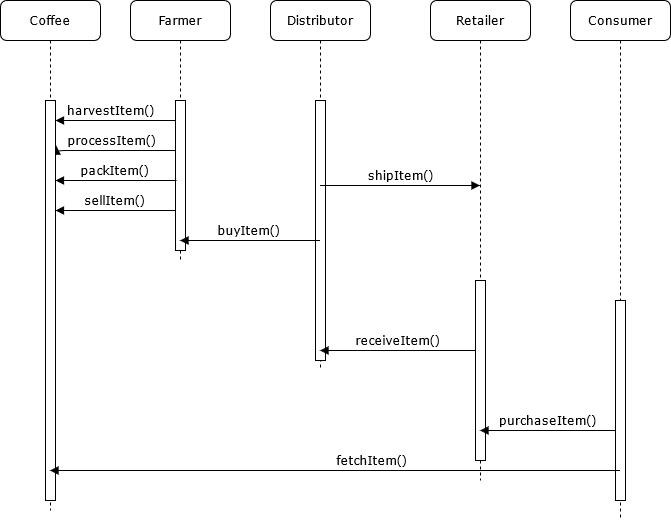

The diagram above was exported from draw.io. Its source (the exported page's mxGraphModel, read from the mxfile embedded in the PNG):
<mxGraphModel dx="1662" dy="762" grid="1" gridSize="10" guides="1" tooltips="1" connect="1" arrows="1" fold="1" page="1" pageScale="1" pageWidth="1100" pageHeight="850" background="none" math="0" shadow="0">
  <root>
    <mxCell id="0" />
    <mxCell id="1" parent="0" />
    <mxCell id="7baba1c4bc27f4b0-2" value="Distributor" style="shape=umlLifeline;perimeter=lifelinePerimeter;whiteSpace=wrap;html=1;container=1;collapsible=0;recursiveResize=0;outlineConnect=0;rounded=1;shadow=0;comic=0;labelBackgroundColor=none;strokeWidth=1;fontFamily=Verdana;fontSize=12;align=center;" parent="1" vertex="1">
      <mxGeometry x="420" y="40" width="100" height="370" as="geometry" />
    </mxCell>
    <mxCell id="7baba1c4bc27f4b0-10" value="" style="html=1;points=[];perimeter=orthogonalPerimeter;rounded=0;shadow=0;comic=0;labelBackgroundColor=none;strokeWidth=1;fontFamily=Verdana;fontSize=12;align=center;" parent="7baba1c4bc27f4b0-2" vertex="1">
      <mxGeometry x="45" y="100" width="10" height="260" as="geometry" />
    </mxCell>
    <mxCell id="7baba1c4bc27f4b0-6" value="Retailer" style="shape=umlLifeline;perimeter=lifelinePerimeter;whiteSpace=wrap;html=1;container=1;collapsible=0;recursiveResize=0;outlineConnect=0;rounded=1;shadow=0;comic=0;labelBackgroundColor=none;strokeWidth=1;fontFamily=Verdana;fontSize=12;align=center;" parent="1" vertex="1">
      <mxGeometry x="580" y="40" width="100" height="480" as="geometry" />
    </mxCell>
    <mxCell id="7baba1c4bc27f4b0-7" value="Consumer" style="shape=umlLifeline;perimeter=lifelinePerimeter;whiteSpace=wrap;html=1;container=1;collapsible=0;recursiveResize=0;outlineConnect=0;rounded=1;shadow=0;comic=0;labelBackgroundColor=none;strokeWidth=1;fontFamily=Verdana;fontSize=12;align=center;" parent="1" vertex="1">
      <mxGeometry x="720" y="40" width="100" height="520" as="geometry" />
    </mxCell>
    <mxCell id="7baba1c4bc27f4b0-8" value="Farmer" style="shape=umlLifeline;perimeter=lifelinePerimeter;whiteSpace=wrap;html=1;container=1;collapsible=0;recursiveResize=0;outlineConnect=0;rounded=1;shadow=0;comic=0;labelBackgroundColor=none;strokeWidth=1;fontFamily=Verdana;fontSize=12;align=center;" parent="1" vertex="1">
      <mxGeometry x="280" y="40" width="100" height="260" as="geometry" />
    </mxCell>
    <mxCell id="7baba1c4bc27f4b0-9" value="" style="html=1;points=[];perimeter=orthogonalPerimeter;rounded=0;shadow=0;comic=0;labelBackgroundColor=none;strokeWidth=1;fontFamily=Verdana;fontSize=12;align=center;" parent="7baba1c4bc27f4b0-8" vertex="1">
      <mxGeometry x="45" y="100" width="10" height="150" as="geometry" />
    </mxCell>
    <mxCell id="7baba1c4bc27f4b0-22" value="" style="html=1;points=[];perimeter=orthogonalPerimeter;rounded=0;shadow=0;comic=0;labelBackgroundColor=none;strokeWidth=1;fontFamily=Verdana;fontSize=12;align=center;" parent="1" vertex="1">
      <mxGeometry x="765" y="340" width="10" height="200" as="geometry" />
    </mxCell>
    <mxCell id="7baba1c4bc27f4b0-28" value="" style="html=1;points=[];perimeter=orthogonalPerimeter;rounded=0;shadow=0;comic=0;labelBackgroundColor=none;strokeWidth=1;fontFamily=Verdana;fontSize=12;align=center;" parent="1" vertex="1">
      <mxGeometry x="625" y="320" width="10" height="180" as="geometry" />
    </mxCell>
    <mxCell id="7baba1c4bc27f4b0-11" value="processItem()" style="html=1;verticalAlign=bottom;endArrow=block;labelBackgroundColor=none;fontFamily=Verdana;fontSize=12;edgeStyle=elbowEdgeStyle;elbow=vertical;entryX=1.1;entryY=0.114;entryDx=0;entryDy=0;entryPerimeter=0;" parent="1" source="7baba1c4bc27f4b0-9" target="t1b7E4-vtkPBJeEQJa0y-3" edge="1">
      <mxGeometry x="0.0359" relative="1" as="geometry">
        <mxPoint x="400" y="150" as="sourcePoint" />
        <mxPoint x="190" y="150" as="targetPoint" />
        <Array as="points">
          <mxPoint x="260" y="190" />
          <mxPoint x="280" y="220" />
          <mxPoint x="200" y="170" />
        </Array>
        <mxPoint as="offset" />
      </mxGeometry>
    </mxCell>
    <mxCell id="7baba1c4bc27f4b0-35" value="dispatch" style="html=1;verticalAlign=bottom;endArrow=block;labelBackgroundColor=none;fontFamily=Verdana;fontSize=12;elbow=vertical;edgeStyle=orthogonalEdgeStyle;curved=1;entryX=1;entryY=0.286;entryPerimeter=0;exitX=1.038;exitY=0.345;exitPerimeter=0;" parent="1" target="7baba1c4bc27f4b0-34" edge="1">
      <mxGeometry relative="1" as="geometry">
        <mxPoint x="595.3800000000001" y="282.0999999999999" as="sourcePoint" />
        <mxPoint x="595" y="230" as="targetPoint" />
        <Array as="points">
          <mxPoint x="650" y="282" />
          <mxPoint x="650" y="320" />
        </Array>
      </mxGeometry>
    </mxCell>
    <mxCell id="t1b7E4-vtkPBJeEQJa0y-2" value="&lt;div&gt;Coffee&lt;/div&gt;" style="shape=umlLifeline;perimeter=lifelinePerimeter;whiteSpace=wrap;html=1;container=1;collapsible=0;recursiveResize=0;outlineConnect=0;rounded=1;shadow=0;comic=0;labelBackgroundColor=none;strokeWidth=1;fontFamily=Verdana;fontSize=12;align=center;" vertex="1" parent="1">
      <mxGeometry x="150" y="40" width="100" height="510" as="geometry" />
    </mxCell>
    <mxCell id="t1b7E4-vtkPBJeEQJa0y-3" value="" style="html=1;points=[];perimeter=orthogonalPerimeter;rounded=0;shadow=0;comic=0;labelBackgroundColor=none;strokeWidth=1;fontFamily=Verdana;fontSize=12;align=center;" vertex="1" parent="t1b7E4-vtkPBJeEQJa0y-2">
      <mxGeometry x="45" y="100" width="10" height="400" as="geometry" />
    </mxCell>
    <mxCell id="t1b7E4-vtkPBJeEQJa0y-4" value="harvestItem()" style="html=1;verticalAlign=bottom;endArrow=block;labelBackgroundColor=none;fontFamily=Verdana;fontSize=12;edgeStyle=elbowEdgeStyle;elbow=vertical;" edge="1" parent="1" source="7baba1c4bc27f4b0-9" target="t1b7E4-vtkPBJeEQJa0y-3">
      <mxGeometry x="0.0833" relative="1" as="geometry">
        <mxPoint x="335" y="370" as="sourcePoint" />
        <mxPoint x="209.5" y="370" as="targetPoint" />
        <Array as="points">
          <mxPoint x="260" y="160" />
        </Array>
        <mxPoint as="offset" />
      </mxGeometry>
    </mxCell>
    <mxCell id="t1b7E4-vtkPBJeEQJa0y-5" value="packItem()" style="html=1;verticalAlign=bottom;endArrow=block;labelBackgroundColor=none;fontFamily=Verdana;fontSize=12;edgeStyle=elbowEdgeStyle;elbow=vertical;" edge="1" parent="1" target="t1b7E4-vtkPBJeEQJa0y-3">
      <mxGeometry x="0.0397" relative="1" as="geometry">
        <mxPoint x="326" y="220" as="sourcePoint" />
        <mxPoint x="200" y="250" as="targetPoint" />
        <Array as="points">
          <mxPoint x="240" y="220" />
          <mxPoint x="300" y="250" />
          <mxPoint x="280.5" y="250" />
          <mxPoint x="200.5" y="200" />
        </Array>
        <mxPoint x="1" as="offset" />
      </mxGeometry>
    </mxCell>
    <mxCell id="t1b7E4-vtkPBJeEQJa0y-6" value="sellItem()" style="html=1;verticalAlign=bottom;endArrow=block;labelBackgroundColor=none;fontFamily=Verdana;fontSize=12;edgeStyle=elbowEdgeStyle;elbow=vertical;" edge="1" parent="1" source="7baba1c4bc27f4b0-9" target="t1b7E4-vtkPBJeEQJa0y-3">
      <mxGeometry x="0.0397" relative="1" as="geometry">
        <mxPoint x="330.5" y="290" as="sourcePoint" />
        <mxPoint x="210" y="290" as="targetPoint" />
        <Array as="points">
          <mxPoint x="240" y="250" />
          <mxPoint x="285.5" y="290" />
          <mxPoint x="205.5" y="240" />
        </Array>
        <mxPoint x="1" as="offset" />
      </mxGeometry>
    </mxCell>
    <mxCell id="t1b7E4-vtkPBJeEQJa0y-8" value="buyItem()" style="html=1;verticalAlign=bottom;endArrow=block;labelBackgroundColor=none;fontFamily=Verdana;fontSize=12;edgeStyle=elbowEdgeStyle;elbow=vertical;" edge="1" parent="1" source="7baba1c4bc27f4b0-2" target="7baba1c4bc27f4b0-8">
      <mxGeometry x="0.0397" relative="1" as="geometry">
        <mxPoint x="466" y="344" as="sourcePoint" />
        <mxPoint x="350" y="340" as="targetPoint" />
        <Array as="points">
          <mxPoint x="400" y="280" />
          <mxPoint x="450" y="270" />
          <mxPoint x="420" y="270" />
          <mxPoint x="380" y="270" />
          <mxPoint x="410" y="320" />
          <mxPoint x="430" y="330" />
          <mxPoint x="430.5" y="380" />
          <mxPoint x="350.5" y="330" />
        </Array>
        <mxPoint x="1" as="offset" />
      </mxGeometry>
    </mxCell>
    <mxCell id="t1b7E4-vtkPBJeEQJa0y-9" value="shipItem()" style="html=1;verticalAlign=bottom;endArrow=block;labelBackgroundColor=none;fontFamily=Verdana;fontSize=12;edgeStyle=elbowEdgeStyle;elbow=vertical;" edge="1" parent="1" source="7baba1c4bc27f4b0-2" target="7baba1c4bc27f4b0-6">
      <mxGeometry relative="1" as="geometry">
        <mxPoint x="670" y="370" as="sourcePoint" />
        <mxPoint x="530" y="370" as="targetPoint" />
        <Array as="points">
          <mxPoint x="470" y="70" />
          <mxPoint x="460" y="290" />
        </Array>
      </mxGeometry>
    </mxCell>
    <mxCell id="t1b7E4-vtkPBJeEQJa0y-10" value="receiveItem()" style="html=1;verticalAlign=bottom;endArrow=block;labelBackgroundColor=none;fontFamily=Verdana;fontSize=12;edgeStyle=elbowEdgeStyle;elbow=vertical;" edge="1" parent="1" source="7baba1c4bc27f4b0-28" target="7baba1c4bc27f4b0-2">
      <mxGeometry relative="1" as="geometry">
        <mxPoint x="479.5" y="360" as="sourcePoint" />
        <mxPoint x="215" y="360" as="targetPoint" />
        <Array as="points">
          <mxPoint x="570" y="390" />
          <mxPoint x="420" y="360" />
          <mxPoint x="470" y="300" />
        </Array>
      </mxGeometry>
    </mxCell>
    <mxCell id="t1b7E4-vtkPBJeEQJa0y-11" value="purchaseItem()" style="html=1;verticalAlign=bottom;endArrow=block;labelBackgroundColor=none;fontFamily=Verdana;fontSize=12;edgeStyle=elbowEdgeStyle;elbow=vertical;" edge="1" parent="1" source="7baba1c4bc27f4b0-22" target="7baba1c4bc27f4b0-6">
      <mxGeometry relative="1" as="geometry">
        <mxPoint x="755.5" y="500" as="sourcePoint" />
        <mxPoint x="600" y="500" as="targetPoint" />
        <Array as="points">
          <mxPoint x="700" y="470" />
          <mxPoint x="600.5" y="410" />
        </Array>
      </mxGeometry>
    </mxCell>
    <mxCell id="t1b7E4-vtkPBJeEQJa0y-12" value="fetchItem()" style="html=1;verticalAlign=bottom;endArrow=block;labelBackgroundColor=none;fontFamily=Verdana;fontSize=12;edgeStyle=elbowEdgeStyle;elbow=vertical;" edge="1" parent="1" source="7baba1c4bc27f4b0-7" target="t1b7E4-vtkPBJeEQJa0y-2">
      <mxGeometry x="-0.1246" relative="1" as="geometry">
        <mxPoint x="775" y="480" as="sourcePoint" />
        <mxPoint x="639.5" y="480" as="targetPoint" />
        <Array as="points">
          <mxPoint x="520" y="510" />
          <mxPoint x="710" y="480" />
          <mxPoint x="610.5" y="420" />
        </Array>
        <mxPoint as="offset" />
      </mxGeometry>
    </mxCell>
  </root>
</mxGraphModel>